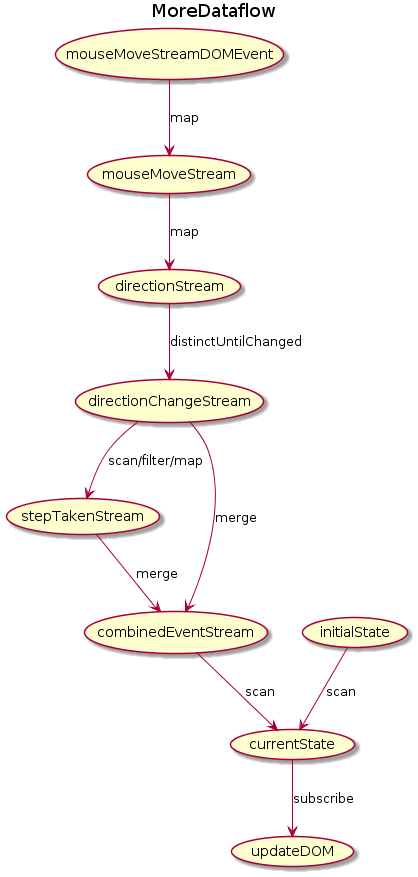

The diagram above was rendered by PlantUML. Its source (embedded in the PNG):
@startuml
title MoreDataflow
top to bottom direction
(mouseMoveStreamDOMEvent) --> (mouseMoveStream) : map
(mouseMoveStream) --> (directionStream) : map
(directionStream) --> (directionChangeStream) : distinctUntilChanged
(directionChangeStream) -->(stepTakenStream) : scan/filter/map
(stepTakenStream) --> (combinedEventStream) : merge
(directionChangeStream) --> (combinedEventStream) : merge
(combinedEventStream) --> (currentState) :scan
(initialState) --> (currentState) : scan
(currentState) --> (updateDOM) : subscribe
@enduml